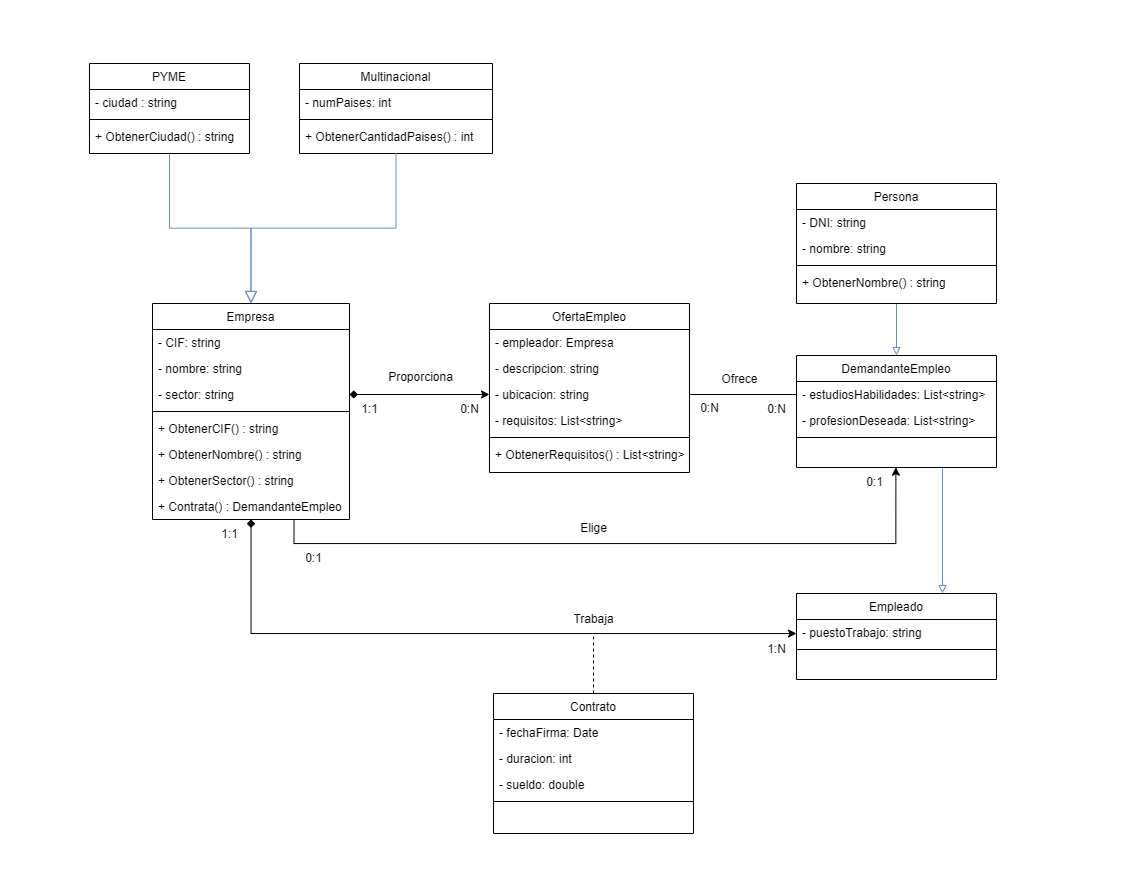

The diagram above was exported from draw.io. Its source (the exported page's mxGraphModel, read from the mxfile embedded in the PNG):
<mxGraphModel dx="2051" dy="893" grid="1" gridSize="10" guides="1" tooltips="1" connect="1" arrows="1" fold="1" page="1" pageScale="1" pageWidth="827" pageHeight="1169" math="0" shadow="0">
  <root>
    <mxCell id="WIyWlLk6GJQsqaUBKTNV-0" />
    <mxCell id="WIyWlLk6GJQsqaUBKTNV-1" parent="WIyWlLk6GJQsqaUBKTNV-0" />
    <mxCell id="4x1gxG4U8rmSDGUtoeDv-12" style="edgeStyle=orthogonalEdgeStyle;rounded=0;orthogonalLoop=1;jettySize=auto;html=1;entryX=0.282;entryY=0.989;entryDx=0;entryDy=0;entryPerimeter=0;endArrow=classic;endFill=1;" parent="WIyWlLk6GJQsqaUBKTNV-1" edge="1">
      <mxGeometry relative="1" as="geometry">
        <mxPoint x="393.39999999999986" y="603.7139999999999" as="targetPoint" />
        <mxPoint x="-208.5" y="656" as="sourcePoint" />
        <Array as="points">
          <mxPoint x="-208" y="680" />
          <mxPoint x="393" y="680" />
        </Array>
      </mxGeometry>
    </mxCell>
    <mxCell id="4x1gxG4U8rmSDGUtoeDv-18" style="edgeStyle=orthogonalEdgeStyle;rounded=0;orthogonalLoop=1;jettySize=auto;html=1;entryX=0;entryY=0.5;entryDx=0;entryDy=0;startArrow=diamond;startFill=1;endArrow=classic;endFill=1;" parent="WIyWlLk6GJQsqaUBKTNV-1" source="zkfFHV4jXpPFQw0GAbJ--0" target="4x1gxG4U8rmSDGUtoeDv-2" edge="1">
      <mxGeometry relative="1" as="geometry">
        <mxPoint x="-251.5" y="880" as="targetPoint" />
        <Array as="points">
          <mxPoint x="-251" y="770" />
          <mxPoint x="90" y="770" />
          <mxPoint x="90" y="770" />
          <mxPoint x="294" y="770" />
        </Array>
      </mxGeometry>
    </mxCell>
    <mxCell id="zkfFHV4jXpPFQw0GAbJ--0" value="Empresa" style="swimlane;fontStyle=0;align=center;verticalAlign=top;childLayout=stackLayout;horizontal=1;startSize=26;horizontalStack=0;resizeParent=1;resizeLast=0;collapsible=1;marginBottom=0;rounded=0;shadow=0;strokeWidth=1;" parent="WIyWlLk6GJQsqaUBKTNV-1" vertex="1">
      <mxGeometry x="-350" y="440" width="197" height="216" as="geometry">
        <mxRectangle x="230" y="140" width="160" height="26" as="alternateBounds" />
      </mxGeometry>
    </mxCell>
    <mxCell id="uou_OAo_cRB2qshFDgxt-42" value="- CIF: string" style="text;align=left;verticalAlign=top;spacingLeft=4;spacingRight=4;overflow=hidden;rotatable=0;points=[[0,0.5],[1,0.5]];portConstraint=eastwest;" parent="zkfFHV4jXpPFQw0GAbJ--0" vertex="1">
      <mxGeometry y="26" width="197" height="26" as="geometry" />
    </mxCell>
    <mxCell id="uou_OAo_cRB2qshFDgxt-43" value="- nombre: string" style="text;align=left;verticalAlign=top;spacingLeft=4;spacingRight=4;overflow=hidden;rotatable=0;points=[[0,0.5],[1,0.5]];portConstraint=eastwest;" parent="zkfFHV4jXpPFQw0GAbJ--0" vertex="1">
      <mxGeometry y="52" width="197" height="26" as="geometry" />
    </mxCell>
    <mxCell id="uou_OAo_cRB2qshFDgxt-44" value="- sector: string" style="text;align=left;verticalAlign=top;spacingLeft=4;spacingRight=4;overflow=hidden;rotatable=0;points=[[0,0.5],[1,0.5]];portConstraint=eastwest;" parent="zkfFHV4jXpPFQw0GAbJ--0" vertex="1">
      <mxGeometry y="78" width="197" height="26" as="geometry" />
    </mxCell>
    <mxCell id="zkfFHV4jXpPFQw0GAbJ--4" value="" style="line;html=1;strokeWidth=1;align=left;verticalAlign=middle;spacingTop=-1;spacingLeft=3;spacingRight=3;rotatable=0;labelPosition=right;points=[];portConstraint=eastwest;" parent="zkfFHV4jXpPFQw0GAbJ--0" vertex="1">
      <mxGeometry y="104" width="197" height="8" as="geometry" />
    </mxCell>
    <mxCell id="uou_OAo_cRB2qshFDgxt-45" value="+ ObtenerCIF() : string" style="text;align=left;verticalAlign=top;spacingLeft=4;spacingRight=4;overflow=hidden;rotatable=0;points=[[0,0.5],[1,0.5]];portConstraint=eastwest;" parent="zkfFHV4jXpPFQw0GAbJ--0" vertex="1">
      <mxGeometry y="112" width="197" height="26" as="geometry" />
    </mxCell>
    <mxCell id="uou_OAo_cRB2qshFDgxt-47" value="+ ObtenerNombre() : string" style="text;align=left;verticalAlign=top;spacingLeft=4;spacingRight=4;overflow=hidden;rotatable=0;points=[[0,0.5],[1,0.5]];portConstraint=eastwest;" parent="zkfFHV4jXpPFQw0GAbJ--0" vertex="1">
      <mxGeometry y="138" width="197" height="26" as="geometry" />
    </mxCell>
    <mxCell id="uou_OAo_cRB2qshFDgxt-46" value="+ ObtenerSector() : string" style="text;align=left;verticalAlign=top;spacingLeft=4;spacingRight=4;overflow=hidden;rotatable=0;points=[[0,0.5],[1,0.5]];portConstraint=eastwest;" parent="zkfFHV4jXpPFQw0GAbJ--0" vertex="1">
      <mxGeometry y="164" width="197" height="26" as="geometry" />
    </mxCell>
    <mxCell id="4x1gxG4U8rmSDGUtoeDv-9" value="+ Contrata() : DemandanteEmpleo" style="text;align=left;verticalAlign=top;spacingLeft=4;spacingRight=4;overflow=hidden;rotatable=0;points=[[0,0.5],[1,0.5]];portConstraint=eastwest;" parent="zkfFHV4jXpPFQw0GAbJ--0" vertex="1">
      <mxGeometry y="190" width="197" height="26" as="geometry" />
    </mxCell>
    <mxCell id="zkfFHV4jXpPFQw0GAbJ--6" value="PYME" style="swimlane;fontStyle=0;align=center;verticalAlign=top;childLayout=stackLayout;horizontal=1;startSize=26;horizontalStack=0;resizeParent=1;resizeLast=0;collapsible=1;marginBottom=0;rounded=0;shadow=0;strokeWidth=1;" parent="WIyWlLk6GJQsqaUBKTNV-1" vertex="1">
      <mxGeometry x="-413" y="200" width="160" height="90" as="geometry">
        <mxRectangle x="130" y="380" width="160" height="26" as="alternateBounds" />
      </mxGeometry>
    </mxCell>
    <mxCell id="zkfFHV4jXpPFQw0GAbJ--7" value="- ciudad : string" style="text;align=left;verticalAlign=top;spacingLeft=4;spacingRight=4;overflow=hidden;rotatable=0;points=[[0,0.5],[1,0.5]];portConstraint=eastwest;" parent="zkfFHV4jXpPFQw0GAbJ--6" vertex="1">
      <mxGeometry y="26" width="160" height="26" as="geometry" />
    </mxCell>
    <mxCell id="zkfFHV4jXpPFQw0GAbJ--9" value="" style="line;html=1;strokeWidth=1;align=left;verticalAlign=middle;spacingTop=-1;spacingLeft=3;spacingRight=3;rotatable=0;labelPosition=right;points=[];portConstraint=eastwest;" parent="zkfFHV4jXpPFQw0GAbJ--6" vertex="1">
      <mxGeometry y="52" width="160" height="8" as="geometry" />
    </mxCell>
    <mxCell id="zkfFHV4jXpPFQw0GAbJ--11" value="+ ObtenerCiudad() : string" style="text;align=left;verticalAlign=top;spacingLeft=4;spacingRight=4;overflow=hidden;rotatable=0;points=[[0,0.5],[1,0.5]];portConstraint=eastwest;" parent="zkfFHV4jXpPFQw0GAbJ--6" vertex="1">
      <mxGeometry y="60" width="160" height="26" as="geometry" />
    </mxCell>
    <mxCell id="zkfFHV4jXpPFQw0GAbJ--12" value="" style="endArrow=block;endSize=10;endFill=0;shadow=0;strokeWidth=1;rounded=0;curved=0;edgeStyle=elbowEdgeStyle;elbow=vertical;fillColor=#dae8fc;gradientColor=#7ea6e0;strokeColor=#6c8ebf;" parent="WIyWlLk6GJQsqaUBKTNV-1" source="zkfFHV4jXpPFQw0GAbJ--6" target="zkfFHV4jXpPFQw0GAbJ--0" edge="1">
      <mxGeometry width="160" relative="1" as="geometry">
        <mxPoint x="-333" y="602" as="sourcePoint" />
        <mxPoint x="-333" y="602" as="targetPoint" />
      </mxGeometry>
    </mxCell>
    <mxCell id="zkfFHV4jXpPFQw0GAbJ--13" value="Multinacional" style="swimlane;fontStyle=0;align=center;verticalAlign=top;childLayout=stackLayout;horizontal=1;startSize=26;horizontalStack=0;resizeParent=1;resizeLast=0;collapsible=1;marginBottom=0;rounded=0;shadow=0;strokeWidth=1;" parent="WIyWlLk6GJQsqaUBKTNV-1" vertex="1">
      <mxGeometry x="-203" y="200" width="193" height="90" as="geometry">
        <mxRectangle x="340" y="380" width="170" height="26" as="alternateBounds" />
      </mxGeometry>
    </mxCell>
    <mxCell id="uou_OAo_cRB2qshFDgxt-40" value="- numPaises: int" style="text;align=left;verticalAlign=top;spacingLeft=4;spacingRight=4;overflow=hidden;rotatable=0;points=[[0,0.5],[1,0.5]];portConstraint=eastwest;" parent="zkfFHV4jXpPFQw0GAbJ--13" vertex="1">
      <mxGeometry y="26" width="193" height="26" as="geometry" />
    </mxCell>
    <mxCell id="zkfFHV4jXpPFQw0GAbJ--15" value="" style="line;html=1;strokeWidth=1;align=left;verticalAlign=middle;spacingTop=-1;spacingLeft=3;spacingRight=3;rotatable=0;labelPosition=right;points=[];portConstraint=eastwest;" parent="zkfFHV4jXpPFQw0GAbJ--13" vertex="1">
      <mxGeometry y="52" width="193" height="8" as="geometry" />
    </mxCell>
    <mxCell id="uou_OAo_cRB2qshFDgxt-41" value="+ ObtenerCantidadPaises() : int" style="text;align=left;verticalAlign=top;spacingLeft=4;spacingRight=4;overflow=hidden;rotatable=0;points=[[0,0.5],[1,0.5]];portConstraint=eastwest;" parent="zkfFHV4jXpPFQw0GAbJ--13" vertex="1">
      <mxGeometry y="60" width="193" height="26" as="geometry" />
    </mxCell>
    <mxCell id="zkfFHV4jXpPFQw0GAbJ--16" value="" style="endArrow=block;endSize=10;endFill=0;shadow=0;strokeWidth=1;rounded=0;curved=0;edgeStyle=elbowEdgeStyle;elbow=vertical;fillColor=#dae8fc;gradientColor=#7ea6e0;strokeColor=#6c8ebf;" parent="WIyWlLk6GJQsqaUBKTNV-1" source="zkfFHV4jXpPFQw0GAbJ--13" target="zkfFHV4jXpPFQw0GAbJ--0" edge="1">
      <mxGeometry width="160" relative="1" as="geometry">
        <mxPoint x="-323" y="772" as="sourcePoint" />
        <mxPoint x="-223" y="670" as="targetPoint" />
      </mxGeometry>
    </mxCell>
    <mxCell id="uou_OAo_cRB2qshFDgxt-48" value="OfertaEmpleo" style="swimlane;fontStyle=0;align=center;verticalAlign=top;childLayout=stackLayout;horizontal=1;startSize=26;horizontalStack=0;resizeParent=1;resizeLast=0;collapsible=1;marginBottom=0;rounded=0;shadow=0;strokeWidth=1;" parent="WIyWlLk6GJQsqaUBKTNV-1" vertex="1">
      <mxGeometry x="-13" y="440" width="200" height="169" as="geometry">
        <mxRectangle x="230" y="140" width="160" height="26" as="alternateBounds" />
      </mxGeometry>
    </mxCell>
    <mxCell id="uou_OAo_cRB2qshFDgxt-49" value="- empleador: Empresa" style="text;align=left;verticalAlign=top;spacingLeft=4;spacingRight=4;overflow=hidden;rotatable=0;points=[[0,0.5],[1,0.5]];portConstraint=eastwest;" parent="uou_OAo_cRB2qshFDgxt-48" vertex="1">
      <mxGeometry y="26" width="200" height="26" as="geometry" />
    </mxCell>
    <mxCell id="uou_OAo_cRB2qshFDgxt-50" value="- descripcion: string" style="text;align=left;verticalAlign=top;spacingLeft=4;spacingRight=4;overflow=hidden;rotatable=0;points=[[0,0.5],[1,0.5]];portConstraint=eastwest;" parent="uou_OAo_cRB2qshFDgxt-48" vertex="1">
      <mxGeometry y="52" width="200" height="26" as="geometry" />
    </mxCell>
    <mxCell id="uou_OAo_cRB2qshFDgxt-51" value="- ubicacion: string" style="text;align=left;verticalAlign=top;spacingLeft=4;spacingRight=4;overflow=hidden;rotatable=0;points=[[0,0.5],[1,0.5]];portConstraint=eastwest;" parent="uou_OAo_cRB2qshFDgxt-48" vertex="1">
      <mxGeometry y="78" width="200" height="26" as="geometry" />
    </mxCell>
    <mxCell id="uou_OAo_cRB2qshFDgxt-56" value="- requisitos: List&lt;string&gt;" style="text;align=left;verticalAlign=top;spacingLeft=4;spacingRight=4;overflow=hidden;rotatable=0;points=[[0,0.5],[1,0.5]];portConstraint=eastwest;" parent="uou_OAo_cRB2qshFDgxt-48" vertex="1">
      <mxGeometry y="104" width="200" height="26" as="geometry" />
    </mxCell>
    <mxCell id="uou_OAo_cRB2qshFDgxt-52" value="" style="line;html=1;strokeWidth=1;align=left;verticalAlign=middle;spacingTop=-1;spacingLeft=3;spacingRight=3;rotatable=0;labelPosition=right;points=[];portConstraint=eastwest;" parent="uou_OAo_cRB2qshFDgxt-48" vertex="1">
      <mxGeometry y="130" width="200" height="8" as="geometry" />
    </mxCell>
    <mxCell id="uou_OAo_cRB2qshFDgxt-53" value="+ ObtenerRequisitos() : List&lt;string&gt;" style="text;align=left;verticalAlign=top;spacingLeft=4;spacingRight=4;overflow=hidden;rotatable=0;points=[[0,0.5],[1,0.5]];portConstraint=eastwest;" parent="uou_OAo_cRB2qshFDgxt-48" vertex="1">
      <mxGeometry y="138" width="200" height="26" as="geometry" />
    </mxCell>
    <mxCell id="uou_OAo_cRB2qshFDgxt-65" style="edgeStyle=orthogonalEdgeStyle;rounded=0;orthogonalLoop=1;jettySize=auto;html=1;entryX=1;entryY=0.5;entryDx=0;entryDy=0;endArrow=diamond;endFill=1;startArrow=classic;startFill=1;" parent="WIyWlLk6GJQsqaUBKTNV-1" source="uou_OAo_cRB2qshFDgxt-51" target="uou_OAo_cRB2qshFDgxt-44" edge="1">
      <mxGeometry relative="1" as="geometry" />
    </mxCell>
    <mxCell id="uou_OAo_cRB2qshFDgxt-66" value="Proporciona" style="text;html=1;align=center;verticalAlign=middle;resizable=0;points=[];autosize=1;strokeColor=none;fillColor=none;" parent="WIyWlLk6GJQsqaUBKTNV-1" vertex="1">
      <mxGeometry x="-127" y="499" width="90" height="30" as="geometry" />
    </mxCell>
    <mxCell id="uou_OAo_cRB2qshFDgxt-67" value="0:N" style="text;html=1;align=center;verticalAlign=middle;resizable=0;points=[];autosize=1;strokeColor=none;fillColor=none;" parent="WIyWlLk6GJQsqaUBKTNV-1" vertex="1">
      <mxGeometry x="-53" y="531" width="40" height="30" as="geometry" />
    </mxCell>
    <mxCell id="uou_OAo_cRB2qshFDgxt-68" value="1:1" style="text;html=1;align=center;verticalAlign=middle;resizable=0;points=[];autosize=1;strokeColor=none;fillColor=none;" parent="WIyWlLk6GJQsqaUBKTNV-1" vertex="1">
      <mxGeometry x="-153" y="531" width="40" height="30" as="geometry" />
    </mxCell>
    <mxCell id="4x1gxG4U8rmSDGUtoeDv-17" style="edgeStyle=orthogonalEdgeStyle;rounded=0;orthogonalLoop=1;jettySize=auto;html=1;entryX=0.5;entryY=0;entryDx=0;entryDy=0;fillColor=#dae8fc;gradientColor=#7ea6e0;strokeColor=#6c8ebf;endArrow=block;endFill=0;" parent="WIyWlLk6GJQsqaUBKTNV-1" edge="1">
      <mxGeometry relative="1" as="geometry">
        <mxPoint x="440" y="604" as="sourcePoint" />
        <mxPoint x="440" y="730" as="targetPoint" />
      </mxGeometry>
    </mxCell>
    <mxCell id="uou_OAo_cRB2qshFDgxt-70" value="DemandanteEmpleo" style="swimlane;fontStyle=0;align=center;verticalAlign=top;childLayout=stackLayout;horizontal=1;startSize=26;horizontalStack=0;resizeParent=1;resizeLast=0;collapsible=1;marginBottom=0;rounded=0;shadow=0;strokeWidth=1;" parent="WIyWlLk6GJQsqaUBKTNV-1" vertex="1">
      <mxGeometry x="294" y="492" width="200" height="112" as="geometry">
        <mxRectangle x="230" y="140" width="160" height="26" as="alternateBounds" />
      </mxGeometry>
    </mxCell>
    <mxCell id="uou_OAo_cRB2qshFDgxt-73" value="- estudiosHabilidades: List&lt;string&gt;" style="text;align=left;verticalAlign=top;spacingLeft=4;spacingRight=4;overflow=hidden;rotatable=0;points=[[0,0.5],[1,0.5]];portConstraint=eastwest;" parent="uou_OAo_cRB2qshFDgxt-70" vertex="1">
      <mxGeometry y="26" width="200" height="26" as="geometry" />
    </mxCell>
    <mxCell id="uou_OAo_cRB2qshFDgxt-74" value="- profesionDeseada: List&lt;string&gt;" style="text;align=left;verticalAlign=top;spacingLeft=4;spacingRight=4;overflow=hidden;rotatable=0;points=[[0,0.5],[1,0.5]];portConstraint=eastwest;" parent="uou_OAo_cRB2qshFDgxt-70" vertex="1">
      <mxGeometry y="52" width="200" height="26" as="geometry" />
    </mxCell>
    <mxCell id="uou_OAo_cRB2qshFDgxt-75" value="" style="line;html=1;strokeWidth=1;align=left;verticalAlign=middle;spacingTop=-1;spacingLeft=3;spacingRight=3;rotatable=0;labelPosition=right;points=[];portConstraint=eastwest;" parent="uou_OAo_cRB2qshFDgxt-70" vertex="1">
      <mxGeometry y="78" width="200" height="8" as="geometry" />
    </mxCell>
    <mxCell id="4x1gxG4U8rmSDGUtoeDv-0" value=" " style="text;align=left;verticalAlign=top;spacingLeft=4;spacingRight=4;overflow=hidden;rotatable=0;points=[[0,0.5],[1,0.5]];portConstraint=eastwest;" parent="uou_OAo_cRB2qshFDgxt-70" vertex="1">
      <mxGeometry y="86" width="200" height="26" as="geometry" />
    </mxCell>
    <mxCell id="uou_OAo_cRB2qshFDgxt-77" style="edgeStyle=orthogonalEdgeStyle;rounded=0;orthogonalLoop=1;jettySize=auto;html=1;entryX=0;entryY=0.5;entryDx=0;entryDy=0;endArrow=none;endFill=0;" parent="WIyWlLk6GJQsqaUBKTNV-1" source="uou_OAo_cRB2qshFDgxt-51" target="uou_OAo_cRB2qshFDgxt-73" edge="1">
      <mxGeometry relative="1" as="geometry" />
    </mxCell>
    <mxCell id="uou_OAo_cRB2qshFDgxt-78" value="Ofrece" style="text;html=1;align=center;verticalAlign=middle;resizable=0;points=[];autosize=1;strokeColor=none;fillColor=none;" parent="WIyWlLk6GJQsqaUBKTNV-1" vertex="1">
      <mxGeometry x="207" y="501" width="60" height="30" as="geometry" />
    </mxCell>
    <mxCell id="uou_OAo_cRB2qshFDgxt-79" value="0:N" style="text;html=1;align=center;verticalAlign=middle;resizable=0;points=[];autosize=1;strokeColor=none;fillColor=none;" parent="WIyWlLk6GJQsqaUBKTNV-1" vertex="1">
      <mxGeometry x="187" y="530" width="40" height="30" as="geometry" />
    </mxCell>
    <mxCell id="uou_OAo_cRB2qshFDgxt-80" value="0:N" style="text;html=1;align=center;verticalAlign=middle;resizable=0;points=[];autosize=1;strokeColor=none;fillColor=none;" parent="WIyWlLk6GJQsqaUBKTNV-1" vertex="1">
      <mxGeometry x="254" y="531" width="40" height="30" as="geometry" />
    </mxCell>
    <mxCell id="uou_OAo_cRB2qshFDgxt-81" value="Contrato" style="swimlane;fontStyle=0;align=center;verticalAlign=top;childLayout=stackLayout;horizontal=1;startSize=26;horizontalStack=0;resizeParent=1;resizeLast=0;collapsible=1;marginBottom=0;rounded=0;shadow=0;strokeWidth=1;" parent="WIyWlLk6GJQsqaUBKTNV-1" vertex="1">
      <mxGeometry x="-9" y="830" width="200" height="140" as="geometry">
        <mxRectangle x="230" y="140" width="160" height="26" as="alternateBounds" />
      </mxGeometry>
    </mxCell>
    <mxCell id="uou_OAo_cRB2qshFDgxt-82" value="- fechaFirma: Date" style="text;align=left;verticalAlign=top;spacingLeft=4;spacingRight=4;overflow=hidden;rotatable=0;points=[[0,0.5],[1,0.5]];portConstraint=eastwest;" parent="uou_OAo_cRB2qshFDgxt-81" vertex="1">
      <mxGeometry y="26" width="200" height="26" as="geometry" />
    </mxCell>
    <mxCell id="uou_OAo_cRB2qshFDgxt-83" value="- duracion: int" style="text;align=left;verticalAlign=top;spacingLeft=4;spacingRight=4;overflow=hidden;rotatable=0;points=[[0,0.5],[1,0.5]];portConstraint=eastwest;" parent="uou_OAo_cRB2qshFDgxt-81" vertex="1">
      <mxGeometry y="52" width="200" height="26" as="geometry" />
    </mxCell>
    <mxCell id="uou_OAo_cRB2qshFDgxt-84" value="- sueldo: double" style="text;align=left;verticalAlign=top;spacingLeft=4;spacingRight=4;overflow=hidden;rotatable=0;points=[[0,0.5],[1,0.5]];portConstraint=eastwest;" parent="uou_OAo_cRB2qshFDgxt-81" vertex="1">
      <mxGeometry y="78" width="200" height="26" as="geometry" />
    </mxCell>
    <mxCell id="uou_OAo_cRB2qshFDgxt-86" value="" style="line;html=1;strokeWidth=1;align=left;verticalAlign=middle;spacingTop=-1;spacingLeft=3;spacingRight=3;rotatable=0;labelPosition=right;points=[];portConstraint=eastwest;" parent="uou_OAo_cRB2qshFDgxt-81" vertex="1">
      <mxGeometry y="104" width="200" height="8" as="geometry" />
    </mxCell>
    <mxCell id="uou_OAo_cRB2qshFDgxt-94" value="1:1" style="text;html=1;align=center;verticalAlign=middle;resizable=0;points=[];autosize=1;strokeColor=none;fillColor=none;" parent="WIyWlLk6GJQsqaUBKTNV-1" vertex="1">
      <mxGeometry x="-293" y="656" width="40" height="30" as="geometry" />
    </mxCell>
    <mxCell id="uou_OAo_cRB2qshFDgxt-95" value="1:N" style="text;html=1;align=center;verticalAlign=middle;resizable=0;points=[];autosize=1;strokeColor=none;fillColor=none;" parent="WIyWlLk6GJQsqaUBKTNV-1" vertex="1">
      <mxGeometry x="254" y="771" width="40" height="30" as="geometry" />
    </mxCell>
    <mxCell id="uou_OAo_cRB2qshFDgxt-96" value="Trabaja" style="text;html=1;align=center;verticalAlign=middle;resizable=0;points=[];autosize=1;strokeColor=none;fillColor=none;" parent="WIyWlLk6GJQsqaUBKTNV-1" vertex="1">
      <mxGeometry x="61" y="741" width="60" height="30" as="geometry" />
    </mxCell>
    <mxCell id="qEG_FYs69snKmqWoLix0-12" style="edgeStyle=orthogonalEdgeStyle;rounded=0;orthogonalLoop=1;jettySize=auto;html=1;entryX=0.5;entryY=0;entryDx=0;entryDy=0;endArrow=block;endFill=0;fillColor=#dae8fc;gradientColor=#7ea6e0;strokeColor=#6c8ebf;" parent="WIyWlLk6GJQsqaUBKTNV-1" source="qEG_FYs69snKmqWoLix0-0" target="uou_OAo_cRB2qshFDgxt-70" edge="1">
      <mxGeometry relative="1" as="geometry" />
    </mxCell>
    <mxCell id="qEG_FYs69snKmqWoLix0-0" value="Persona" style="swimlane;fontStyle=0;align=center;verticalAlign=top;childLayout=stackLayout;horizontal=1;startSize=26;horizontalStack=0;resizeParent=1;resizeLast=0;collapsible=1;marginBottom=0;rounded=0;shadow=0;strokeWidth=1;" parent="WIyWlLk6GJQsqaUBKTNV-1" vertex="1">
      <mxGeometry x="294" y="320" width="200" height="120" as="geometry">
        <mxRectangle x="230" y="140" width="160" height="26" as="alternateBounds" />
      </mxGeometry>
    </mxCell>
    <mxCell id="qEG_FYs69snKmqWoLix0-1" value="- DNI: string" style="text;align=left;verticalAlign=top;spacingLeft=4;spacingRight=4;overflow=hidden;rotatable=0;points=[[0,0.5],[1,0.5]];portConstraint=eastwest;" parent="qEG_FYs69snKmqWoLix0-0" vertex="1">
      <mxGeometry y="26" width="200" height="26" as="geometry" />
    </mxCell>
    <mxCell id="qEG_FYs69snKmqWoLix0-2" value="- nombre: string" style="text;align=left;verticalAlign=top;spacingLeft=4;spacingRight=4;overflow=hidden;rotatable=0;points=[[0,0.5],[1,0.5]];portConstraint=eastwest;" parent="qEG_FYs69snKmqWoLix0-0" vertex="1">
      <mxGeometry y="52" width="200" height="26" as="geometry" />
    </mxCell>
    <mxCell id="qEG_FYs69snKmqWoLix0-5" value="" style="line;html=1;strokeWidth=1;align=left;verticalAlign=middle;spacingTop=-1;spacingLeft=3;spacingRight=3;rotatable=0;labelPosition=right;points=[];portConstraint=eastwest;" parent="qEG_FYs69snKmqWoLix0-0" vertex="1">
      <mxGeometry y="78" width="200" height="8" as="geometry" />
    </mxCell>
    <mxCell id="qEG_FYs69snKmqWoLix0-13" value="+ ObtenerNombre() : string" style="text;align=left;verticalAlign=top;spacingLeft=4;spacingRight=4;overflow=hidden;rotatable=0;points=[[0,0.5],[1,0.5]];portConstraint=eastwest;" parent="qEG_FYs69snKmqWoLix0-0" vertex="1">
      <mxGeometry y="86" width="200" height="26" as="geometry" />
    </mxCell>
    <mxCell id="4x1gxG4U8rmSDGUtoeDv-1" value="Empleado" style="swimlane;fontStyle=0;align=center;verticalAlign=top;childLayout=stackLayout;horizontal=1;startSize=26;horizontalStack=0;resizeParent=1;resizeLast=0;collapsible=1;marginBottom=0;rounded=0;shadow=0;strokeWidth=1;" parent="WIyWlLk6GJQsqaUBKTNV-1" vertex="1">
      <mxGeometry x="294" y="730" width="200" height="86" as="geometry">
        <mxRectangle x="230" y="140" width="160" height="26" as="alternateBounds" />
      </mxGeometry>
    </mxCell>
    <mxCell id="4x1gxG4U8rmSDGUtoeDv-2" value="- puestoTrabajo: string" style="text;align=left;verticalAlign=top;spacingLeft=4;spacingRight=4;overflow=hidden;rotatable=0;points=[[0,0.5],[1,0.5]];portConstraint=eastwest;" parent="4x1gxG4U8rmSDGUtoeDv-1" vertex="1">
      <mxGeometry y="26" width="200" height="26" as="geometry" />
    </mxCell>
    <mxCell id="4x1gxG4U8rmSDGUtoeDv-4" value="" style="line;html=1;strokeWidth=1;align=left;verticalAlign=middle;spacingTop=-1;spacingLeft=3;spacingRight=3;rotatable=0;labelPosition=right;points=[];portConstraint=eastwest;" parent="4x1gxG4U8rmSDGUtoeDv-1" vertex="1">
      <mxGeometry y="52" width="200" height="8" as="geometry" />
    </mxCell>
    <mxCell id="4x1gxG4U8rmSDGUtoeDv-5" value=" " style="text;align=left;verticalAlign=top;spacingLeft=4;spacingRight=4;overflow=hidden;rotatable=0;points=[[0,0.5],[1,0.5]];portConstraint=eastwest;" parent="4x1gxG4U8rmSDGUtoeDv-1" vertex="1">
      <mxGeometry y="60" width="200" height="26" as="geometry" />
    </mxCell>
    <mxCell id="4x1gxG4U8rmSDGUtoeDv-13" value="Elige" style="text;html=1;align=center;verticalAlign=middle;resizable=0;points=[];autosize=1;strokeColor=none;fillColor=none;" parent="WIyWlLk6GJQsqaUBKTNV-1" vertex="1">
      <mxGeometry x="66" y="650" width="50" height="30" as="geometry" />
    </mxCell>
    <mxCell id="4x1gxG4U8rmSDGUtoeDv-14" value="0:1" style="text;html=1;align=center;verticalAlign=middle;resizable=0;points=[];autosize=1;strokeColor=none;fillColor=none;" parent="WIyWlLk6GJQsqaUBKTNV-1" vertex="1">
      <mxGeometry x="-209" y="680" width="40" height="30" as="geometry" />
    </mxCell>
    <mxCell id="4x1gxG4U8rmSDGUtoeDv-15" value="0:1" style="text;html=1;align=center;verticalAlign=middle;resizable=0;points=[];autosize=1;strokeColor=none;fillColor=none;" parent="WIyWlLk6GJQsqaUBKTNV-1" vertex="1">
      <mxGeometry x="352" y="604" width="40" height="30" as="geometry" />
    </mxCell>
    <mxCell id="4x1gxG4U8rmSDGUtoeDv-21" style="edgeStyle=orthogonalEdgeStyle;rounded=0;orthogonalLoop=1;jettySize=auto;html=1;entryX=0.5;entryY=0.967;entryDx=0;entryDy=0;entryPerimeter=0;endArrow=none;endFill=0;dashed=1;" parent="WIyWlLk6GJQsqaUBKTNV-1" source="uou_OAo_cRB2qshFDgxt-81" target="uou_OAo_cRB2qshFDgxt-96" edge="1">
      <mxGeometry relative="1" as="geometry" />
    </mxCell>
  </root>
</mxGraphModel>